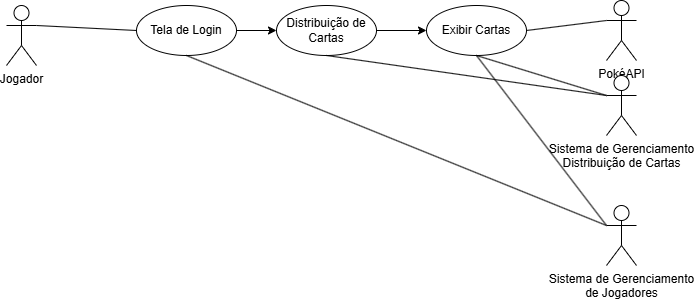

The diagram above was exported from draw.io. Its source (the exported page's mxGraphModel, read from the mxfile embedded in the PNG):
<mxGraphModel dx="1434" dy="738" grid="1" gridSize="10" guides="1" tooltips="1" connect="1" arrows="1" fold="1" page="1" pageScale="1" pageWidth="827" pageHeight="1169" math="0" shadow="0">
  <root>
    <mxCell id="0" />
    <mxCell id="1" parent="0" />
    <mxCell id="VWTSwVAeyzcAErLiEC9Q-2" value="Jogador&lt;div&gt;&lt;br&gt;&lt;/div&gt;" style="shape=umlActor;verticalLabelPosition=bottom;verticalAlign=top;html=1;outlineConnect=0;" vertex="1" parent="1">
      <mxGeometry x="80" y="250" width="30" height="60" as="geometry" />
    </mxCell>
    <mxCell id="VWTSwVAeyzcAErLiEC9Q-4" value="&lt;div&gt;PokéAPI&lt;/div&gt;" style="shape=umlActor;verticalLabelPosition=bottom;verticalAlign=top;html=1;outlineConnect=0;" vertex="1" parent="1">
      <mxGeometry x="680" y="245" width="30" height="60" as="geometry" />
    </mxCell>
    <mxCell id="VWTSwVAeyzcAErLiEC9Q-6" value="&lt;div&gt;Sistema de Gerenciamento&lt;/div&gt;&lt;div&gt;Distribuição de Cartas&lt;/div&gt;" style="shape=umlActor;verticalLabelPosition=bottom;verticalAlign=top;html=1;outlineConnect=0;" vertex="1" parent="1">
      <mxGeometry x="680" y="320" width="30" height="60" as="geometry" />
    </mxCell>
    <mxCell id="VWTSwVAeyzcAErLiEC9Q-9" value="&lt;div&gt;Sistema de Gerenciamento&lt;/div&gt;&lt;div&gt;de Jogadores&lt;/div&gt;" style="shape=umlActor;verticalLabelPosition=bottom;verticalAlign=top;html=1;outlineConnect=0;" vertex="1" parent="1">
      <mxGeometry x="680" y="450" width="30" height="60" as="geometry" />
    </mxCell>
    <mxCell id="VWTSwVAeyzcAErLiEC9Q-10" value="Exibir Cartas" style="ellipse;whiteSpace=wrap;html=1;" vertex="1" parent="1">
      <mxGeometry x="500" y="250" width="100" height="50" as="geometry" />
    </mxCell>
    <mxCell id="VWTSwVAeyzcAErLiEC9Q-11" style="edgeStyle=orthogonalEdgeStyle;rounded=0;orthogonalLoop=1;jettySize=auto;html=1;exitX=1;exitY=0.5;exitDx=0;exitDy=0;entryX=0;entryY=0.5;entryDx=0;entryDy=0;" edge="1" parent="1" source="VWTSwVAeyzcAErLiEC9Q-12" target="VWTSwVAeyzcAErLiEC9Q-14">
      <mxGeometry relative="1" as="geometry" />
    </mxCell>
    <mxCell id="VWTSwVAeyzcAErLiEC9Q-12" value="Tela de Login" style="ellipse;whiteSpace=wrap;html=1;" vertex="1" parent="1">
      <mxGeometry x="210" y="250" width="100" height="50" as="geometry" />
    </mxCell>
    <mxCell id="VWTSwVAeyzcAErLiEC9Q-13" style="edgeStyle=orthogonalEdgeStyle;rounded=0;orthogonalLoop=1;jettySize=auto;html=1;exitX=1;exitY=0.5;exitDx=0;exitDy=0;entryX=0;entryY=0.5;entryDx=0;entryDy=0;" edge="1" parent="1" source="VWTSwVAeyzcAErLiEC9Q-14" target="VWTSwVAeyzcAErLiEC9Q-10">
      <mxGeometry relative="1" as="geometry" />
    </mxCell>
    <mxCell id="VWTSwVAeyzcAErLiEC9Q-14" value="Distribuição de Cartas" style="ellipse;whiteSpace=wrap;html=1;" vertex="1" parent="1">
      <mxGeometry x="350" y="250" width="100" height="50" as="geometry" />
    </mxCell>
    <mxCell id="VWTSwVAeyzcAErLiEC9Q-17" style="edgeStyle=none;shape=connector;rounded=0;orthogonalLoop=1;jettySize=auto;html=1;strokeColor=default;align=center;verticalAlign=middle;fontFamily=Helvetica;fontSize=11;fontColor=default;labelBackgroundColor=default;endArrow=none;endFill=0;entryX=0;entryY=0.3333333333333333;entryDx=0;entryDy=0;entryPerimeter=0;exitX=0.5;exitY=1;exitDx=0;exitDy=0;" edge="1" parent="1" source="VWTSwVAeyzcAErLiEC9Q-12" target="VWTSwVAeyzcAErLiEC9Q-9">
      <mxGeometry relative="1" as="geometry">
        <mxPoint x="260" y="20" as="sourcePoint" />
        <mxPoint x="367" y="223" as="targetPoint" />
      </mxGeometry>
    </mxCell>
    <mxCell id="VWTSwVAeyzcAErLiEC9Q-22" style="edgeStyle=none;shape=connector;rounded=0;orthogonalLoop=1;jettySize=auto;html=1;strokeColor=default;align=center;verticalAlign=middle;fontFamily=Helvetica;fontSize=11;fontColor=default;labelBackgroundColor=default;endArrow=none;endFill=0;entryX=0;entryY=0.3333333333333333;entryDx=0;entryDy=0;entryPerimeter=0;exitX=0.5;exitY=1;exitDx=0;exitDy=0;" edge="1" parent="1" source="VWTSwVAeyzcAErLiEC9Q-10" target="VWTSwVAeyzcAErLiEC9Q-9">
      <mxGeometry relative="1" as="geometry">
        <mxPoint x="120" y="178" as="sourcePoint" />
        <mxPoint x="227" y="381" as="targetPoint" />
      </mxGeometry>
    </mxCell>
    <mxCell id="VWTSwVAeyzcAErLiEC9Q-29" style="edgeStyle=none;shape=connector;rounded=0;orthogonalLoop=1;jettySize=auto;html=1;strokeColor=default;align=center;verticalAlign=middle;fontFamily=Helvetica;fontSize=11;fontColor=default;labelBackgroundColor=default;endArrow=none;endFill=0;entryX=0.5;entryY=1;entryDx=0;entryDy=0;exitX=0;exitY=0.3333333333333333;exitDx=0;exitDy=0;exitPerimeter=0;" edge="1" parent="1" source="VWTSwVAeyzcAErLiEC9Q-6" target="VWTSwVAeyzcAErLiEC9Q-14">
      <mxGeometry relative="1" as="geometry">
        <mxPoint x="525" y="303" as="sourcePoint" />
        <mxPoint x="300" y="440" as="targetPoint" />
      </mxGeometry>
    </mxCell>
    <mxCell id="VWTSwVAeyzcAErLiEC9Q-30" style="edgeStyle=none;shape=connector;rounded=0;orthogonalLoop=1;jettySize=auto;html=1;strokeColor=default;align=center;verticalAlign=middle;fontFamily=Helvetica;fontSize=11;fontColor=default;labelBackgroundColor=default;endArrow=none;endFill=0;entryX=0;entryY=0.3333333333333333;entryDx=0;entryDy=0;entryPerimeter=0;exitX=0.5;exitY=1;exitDx=0;exitDy=0;" edge="1" parent="1" source="VWTSwVAeyzcAErLiEC9Q-10" target="VWTSwVAeyzcAErLiEC9Q-6">
      <mxGeometry relative="1" as="geometry">
        <mxPoint x="535" y="313" as="sourcePoint" />
        <mxPoint x="310" y="450" as="targetPoint" />
      </mxGeometry>
    </mxCell>
    <mxCell id="VWTSwVAeyzcAErLiEC9Q-31" style="edgeStyle=none;shape=connector;rounded=0;orthogonalLoop=1;jettySize=auto;html=1;strokeColor=default;align=center;verticalAlign=middle;fontFamily=Helvetica;fontSize=11;fontColor=default;labelBackgroundColor=default;endArrow=none;endFill=0;entryX=1;entryY=0.5;entryDx=0;entryDy=0;exitX=0;exitY=0.3333333333333333;exitDx=0;exitDy=0;exitPerimeter=0;" edge="1" parent="1" source="VWTSwVAeyzcAErLiEC9Q-4" target="VWTSwVAeyzcAErLiEC9Q-10">
      <mxGeometry relative="1" as="geometry">
        <mxPoint x="545" y="323" as="sourcePoint" />
        <mxPoint x="320" y="460" as="targetPoint" />
      </mxGeometry>
    </mxCell>
    <mxCell id="VWTSwVAeyzcAErLiEC9Q-33" style="edgeStyle=none;shape=connector;rounded=0;orthogonalLoop=1;jettySize=auto;html=1;strokeColor=default;align=center;verticalAlign=middle;fontFamily=Helvetica;fontSize=11;fontColor=default;labelBackgroundColor=default;endArrow=none;endFill=0;entryX=1;entryY=0.3333333333333333;entryDx=0;entryDy=0;entryPerimeter=0;exitX=0;exitY=0.5;exitDx=0;exitDy=0;" edge="1" parent="1" source="VWTSwVAeyzcAErLiEC9Q-12" target="VWTSwVAeyzcAErLiEC9Q-2">
      <mxGeometry relative="1" as="geometry">
        <mxPoint x="555" y="333" as="sourcePoint" />
        <mxPoint x="330" y="470" as="targetPoint" />
      </mxGeometry>
    </mxCell>
  </root>
</mxGraphModel>